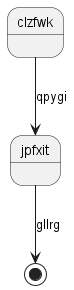

The diagram above was rendered by PlantUML. Its source (embedded in the PNG):
@startuml
state clzfwk
clzfwk --> jpfxit : qpygi
jpfxit --> [*] : gllrg
@enduml